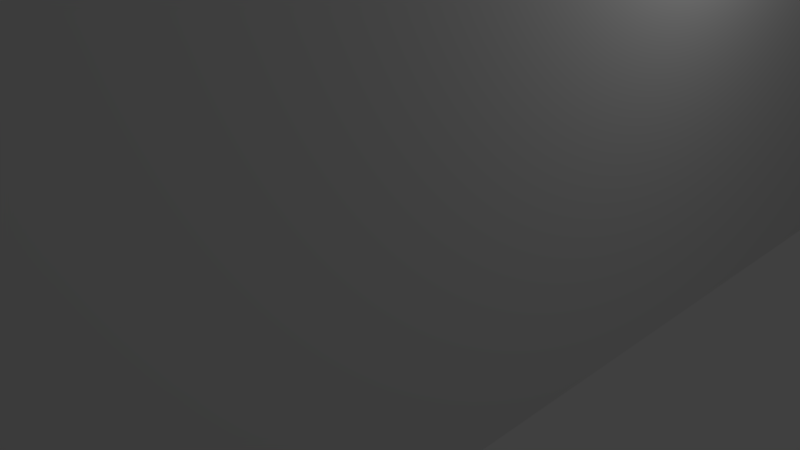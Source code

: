 # Source: podstawkad.blend  (saved by Blender 2.78.0; exported with 4.5.12 LTS)
import bpy
from mathutils import Matrix  # noqa: F401  (used for matrix-valued properties, if any)

bpy.ops.wm.read_factory_settings(use_empty=True)
scene = bpy.context.scene
scene.name = 'Scene'

# ---- collections
col_collection_1 = bpy.data.collections.new('Collection 1'); scene.collection.children.link(col_collection_1)

# ---- world
world_world = bpy.data.worlds.new('World'); scene.world = world_world
world_world.color = (0.05088, 0.05088, 0.05088)
world_world.use_sun_shadow = False
world_world.sun_shadow_jitter_overblur = 0.0
world_world.cycles.sampling_method = 'MANUAL'

# ---- cameras
cam_camera = bpy.data.cameras.new('Camera')
cam_camera.clip_end = 100.0
cam_camera.lens = 35.0
cam_camera.sensor_width = 32.0
cam_camera.sensor_height = 18.0
cam_camera.ortho_scale = 7.314
cam_camera.dof.focus_distance = 0.0
cam_camera.dof.aperture_fstop = 128.0

# ---- lights
light_lamp = bpy.data.lights.new('Lamp', 'POINT')
light_lamp.transmission_factor = 0.0
light_lamp.cutoff_distance = 30.0
light_lamp.energy = 100.0
light_lamp.shadow_buffer_clip_start = 1.001
light_lamp.shadow_soft_size = 0.1
light_lamp.shadow_maximum_resolution = 0.006
light_lamp.use_absolute_resolution = True

# ---- meshes
me_cube_001 = bpy.data.meshes.new('Cube.001')
me_cube_001.from_pydata([(-3.5, -9.893, -13.6), (-3.5, 9.607, -13.6), (3.5, -9.893, -13.6), (3.5, 9.607, -13.6), (-3.5, -9.893, 13.6), (-3.5, 9.607, 13.6), (3.5, 9.607, 13.6), (3.5, -9.893, 13.6), (0.0, -2.643, 13.6), (0.0, -2.643, -13.59), (1.618, -5.818, 13.6), (1.618, -5.818, -13.59), (1.782, -5.551, 13.6), (1.782, -5.551, -13.59), (1.902, -5.261, 13.6), (1.902, -5.261, -13.59), (1.414, -3.229, 13.6), (1.414, -3.229, -13.59), (1.975, -4.956, 13.6), (1.975, -4.956, -13.59), (-1.605e-06, -6.643, 13.6), (-1.605e-06, -6.643, -13.59), (0.618, -2.741, 13.6), (0.618, -2.741, -13.59), (2.0, -4.643, 13.6), (2.0, -4.643, -13.59), (-0.618, -6.545, 13.6), (-0.618, -6.545, -13.59), (-0.3129, -6.618, 13.6), (-0.3129, -6.618, -13.59), (0.3129, -6.618, 13.6), (0.3129, -6.618, -13.59), (1.176, -6.261, 13.6), (1.176, -6.261, -13.59), (-0.908, -6.425, 13.6), (-0.908, -6.425, -13.59), (1.618, -3.467, 13.6), (1.618, -3.467, -13.59), (0.3129, -2.667, 13.6), (0.3129, -2.667, -13.59), (1.782, -3.735, 13.6), (1.782, -3.735, -13.59), (1.975, -4.33, 13.6), (1.975, -4.33, -13.59), (0.908, -6.425, 13.6), (0.908, -6.425, -13.59), (1.414, -6.057, 13.6), (1.414, -6.057, -13.59), (0.618, -6.545, 13.6), (0.618, -6.545, -13.59), (1.176, -3.025, 13.6), (1.176, -3.025, -13.59), (0.908, -2.861, 13.6), (0.908, -2.861, -13.59), (-1.414, -3.229, 13.6), (-1.414, -3.229, -13.59), (-1.618, -3.467, 13.6), (-1.618, -3.467, -13.59), (-0.908, -2.861, 13.6), (-0.908, -2.861, -13.59), (-0.618, -2.741, 13.6), (-0.618, -2.741, -13.59), (-1.902, -5.261, 13.6), (-1.902, -5.261, -13.59), (-1.975, -4.956, 13.6), (-1.975, -4.956, -13.59), (-1.975, -4.33, 13.6), (-1.975, -4.33, -13.59), (-1.902, -4.025, 13.6), (-1.902, -4.025, -13.59), (-1.782, -5.551, 13.6), (-1.782, -5.551, -13.59), (-0.3129, -2.667, 13.6), (-0.3129, -2.667, -13.59), (-1.176, -6.261, 13.6), (-1.176, -6.261, -13.59), (-2.0, -4.643, 13.6), (-2.0, -4.643, -13.59), (1.902, -4.025, 13.6), (1.902, -4.025, -13.59), (-1.414, -6.057, 13.6), (-1.414, -6.057, -13.59), (-1.176, -3.025, 13.6), (-1.176, -3.025, -13.59), (-1.618, -5.818, 13.6), (-1.618, -5.818, -13.59), (-1.782, -3.735, 13.6), (-1.782, -3.735, -13.59), (0.0, 6.657, 13.59), (0.0, 6.657, -13.59), (1.618, 3.482, 13.6), (1.618, 3.482, -13.59), (1.782, 3.749, 13.6), (1.782, 3.749, -13.59), (1.902, 4.039, 13.6), (1.902, 4.039, -13.59), (1.414, 6.071, 13.59), (1.414, 6.071, -13.59), (1.975, 4.344, 13.6), (1.975, 4.344, -13.59), (-1.605e-06, 2.657, 13.6), (-1.605e-06, 2.657, -13.59), (0.618, 6.559, 13.59), (0.618, 6.559, -13.59), (2.0, 4.657, 13.6), (2.0, 4.657, -13.59), (-0.618, 2.755, 13.6), (-0.618, 2.755, -13.59), (-0.3129, 2.682, 13.6), (-0.3129, 2.682, -13.59), (0.3129, 2.682, 13.6), (0.3129, 2.682, -13.59), (1.176, 3.039, 13.6), (1.176, 3.039, -13.59), (-0.908, 2.875, 13.6), (-0.908, 2.875, -13.6), (1.618, 5.833, 13.59), (1.618, 5.833, -13.59), (0.3129, 6.633, 13.59), (0.3129, 6.633, -13.59), (1.782, 5.565, 13.59), (1.782, 5.565, -13.59), (1.975, 4.97, 13.59), (1.975, 4.97, -13.59), (0.908, 2.875, 13.59), (0.908, 2.875, -13.59), (1.414, 3.243, 13.59), (1.414, 3.243, -13.59), (0.618, 2.755, 13.6), (0.618, 2.755, -13.59), (1.176, 6.275, 13.59), (1.176, 6.275, -13.59), (0.908, 6.439, 13.59), (0.908, 6.439, -13.59), (-1.414, 6.071, 13.59), (-1.414, 6.071, -13.59), (-1.618, 5.833, 13.59), (-1.618, 5.833, -13.59), (-0.908, 6.439, 13.59), (-0.908, 6.439, -13.59), (-0.618, 6.559, 13.59), (-0.618, 6.559, -13.59), (-1.902, 4.039, 13.59), (-1.902, 4.039, -13.6), (-1.975, 4.344, 13.59), (-1.975, 4.344, -13.6), (-1.975, 4.97, 13.59), (-1.975, 4.97, -13.59), (-1.902, 5.275, 13.59), (-1.902, 5.275, -13.59), (-1.782, 3.749, 13.59), (-1.782, 3.749, -13.6), (-0.3129, 6.633, 13.59), (-0.3129, 6.633, -13.59), (-1.176, 3.039, 13.6), (-1.176, 3.039, -13.59), (-2.0, 4.657, 13.59), (-2.0, 4.657, -13.6), (1.902, 5.275, 13.6), (1.902, 5.275, -13.59), (-1.414, 3.243, 13.6), (-1.414, 3.243, -13.59), (-1.176, 6.275, 13.59), (-1.176, 6.275, -13.59), (-1.618, 3.482, 13.6), (-1.618, 3.482, -13.6), (-1.782, 5.565, 13.59), (-1.782, 5.565, -13.59), (3.5, -2.24, -9.475), (-3.5, -2.24, -9.475), (3.5, 2.24, -9.475), (-3.5, 2.24, -9.475), (3.5, -2.24, -9.325), (-3.5, -2.24, -7.225), (3.5, 2.24, -7.075), (-3.5, 2.24, -7.075), (3.5, -2.24, -7.075), (-3.5, -2.24, -7.075)], [], [(1, 5, 6, 3), (3, 6, 7, 2, 172, 176, 174), (0, 4, 5, 1, 175, 177, 173), (1, 3, 105, 123, 159, 121, 117, 97, 131, 133, 103, 119, 89, 153, 141, 139, 163, 135, 137, 167, 149, 147, 157), (6, 104, 98, 94, 92, 90, 126, 112, 124, 128, 110, 100, 108, 106, 114, 154, 160, 164, 150, 142, 144, 156, 5, 4, 76, 66, 68, 86, 56, 54, 82, 58, 60, 72, 8, 38, 22, 52, 50, 16, 36, 40, 78, 42, 24, 7), (2, 7, 4, 0), (43, 42, 78, 79), (55, 54, 56, 57), (57, 56, 86, 87), (15, 14, 18, 19), (19, 18, 24, 25), (81, 80, 74, 75), (41, 40, 36, 37), (79, 78, 40, 41), (17, 16, 50, 51), (87, 86, 68, 69), (45, 44, 32, 33), (71, 70, 84, 85), (33, 32, 46, 47), (69, 68, 66, 67), (51, 50, 52, 53), (31, 30, 48, 49), (0, 77, 65, 63, 71, 85, 81, 75, 35, 27, 29, 21, 31, 49, 45, 33, 47, 11, 13, 15, 19, 25, 2), (53, 52, 22, 23), (13, 12, 14, 15), (65, 64, 62, 63), (85, 84, 80, 81), (67, 66, 76, 77), (83, 82, 54, 55), (11, 10, 12, 13), (21, 20, 30, 31), (27, 26, 28, 29), (39, 38, 8, 9), (37, 36, 16, 17), (75, 74, 34, 35), (25, 24, 42, 43), (49, 48, 44, 45), (61, 60, 58, 59), (77, 76, 64, 65), (23, 22, 38, 39), (35, 34, 26, 27), (47, 46, 10, 11), (63, 62, 70, 71), (7, 24, 18, 14, 12, 10, 46, 32, 44, 48, 30, 20, 28, 26, 34, 74, 80, 84, 70, 62, 64, 76, 4), (9, 8, 72, 73), (73, 72, 60, 61), (29, 28, 20, 21), (59, 58, 82, 83), (123, 122, 158, 159), (135, 134, 136, 137), (137, 136, 166, 167), (95, 94, 98, 99), (99, 98, 104, 105), (161, 160, 154, 155), (121, 120, 116, 117), (159, 158, 120, 121), (97, 96, 130, 131), (167, 166, 148, 149), (125, 124, 112, 113), (151, 150, 164, 165), (113, 112, 126, 127), (149, 148, 146, 147), (131, 130, 132, 133), (111, 110, 128, 129), (145, 143, 151, 165, 161, 155, 115, 107, 109, 101, 111, 129, 125, 113, 127, 91, 93, 95, 99, 105, 3, 2, 25, 43, 79, 41, 37, 17, 51, 53, 23, 39, 9, 73, 61, 59, 83, 55, 57, 87, 69, 67, 77, 0, 1, 157), (133, 132, 102, 103), (93, 92, 94, 95), (145, 144, 142, 143), (165, 164, 160, 161), (147, 146, 156, 157), (163, 162, 134, 135), (91, 90, 92, 93), (101, 100, 110, 111), (107, 106, 108, 109), (119, 118, 88, 89), (117, 116, 96, 97), (155, 154, 114, 115), (105, 104, 122, 123), (129, 128, 124, 125), (141, 140, 138, 139), (157, 156, 144, 145), (103, 102, 118, 119), (115, 114, 106, 107), (127, 126, 90, 91), (143, 142, 150, 151), (5, 156, 146, 148, 166, 136, 134, 162, 138, 140, 152, 88, 118, 102, 132, 130, 96, 116, 120, 158, 122, 104, 6), (89, 88, 152, 153), (153, 152, 140, 141), (109, 108, 100, 101), (139, 138, 162, 163), (171, 170, 174, 175), (174, 170, 168, 172, 2, 3), (169, 171, 175, 1, 0, 173), (169, 168, 170, 171), (176, 177, 175, 174), (168, 169, 173, 177, 176, 172)])
me_cube_001.use_remesh_preserve_volume = False
me_cube_001.use_remesh_preserve_attributes = False
me_cube_001.use_mirror_vertex_groups = False
me_cube_001.update()

# ---- objects
ob_cube = bpy.data.objects.new('Cube', me_cube_001)
ob_lamp = bpy.data.objects.new('Lamp', light_lamp)
ob_camera = bpy.data.objects.new('Camera', cam_camera)

# ---- transforms, parenting, visibility, modifiers, constraints
ob_cube.location = (0.0, 0.0, 13.6)
ob_cube.lineart.crease_threshold = 0.0
ob_lamp.location = (4.076, 1.005, 5.904)
ob_lamp.rotation_euler = (0.6503, 0.05522, 1.866)
ob_lamp.lock_rotations_4d = False
ob_lamp.empty_display_type = 'ARROWS'
ob_lamp.color = (0.0, 0.0, 0.0, 0.0)
ob_lamp.lineart.crease_threshold = 0.0
ob_camera.location = (7.481, -6.508, 5.344)
ob_camera.rotation_euler = (1.109, 0.0, 0.8149)
ob_camera.lock_rotations_4d = False
ob_camera.empty_display_type = 'ARROWS'
ob_camera.color = (0.0, 0.0, 0.0, 0.0)
ob_camera.display_type = 'WIRE'
ob_camera.lineart.crease_threshold = 0.0

# ---- collection membership
col_collection_1.objects.link(ob_cube)
col_collection_1.objects.link(ob_lamp)
col_collection_1.objects.link(ob_camera)

# ---- scene / render settings (as saved in the file)
scene.camera = ob_camera
scene.frame_start = 1; scene.frame_end = 250; scene.frame_set(1)
scene.render.engine = 'BLENDER_EEVEE_NEXT'
scene.render.resolution_percentage = 50
scene.render.dither_intensity = 0.0
scene.cycles.use_denoising = False
scene.cycles.samples = 128
scene.cycles.sampling_pattern = 'TABULATED_SOBOL'
scene.cycles.light_sampling_threshold = 0.0
scene.cycles.use_adaptive_sampling = False
scene.cycles.use_light_tree = False
scene.cycles.blur_glossy = 0.0
scene.cycles.sample_clamp_indirect = 0.0
scene.view_settings.view_transform = 'Standard'
bpy.context.view_layer.update()
